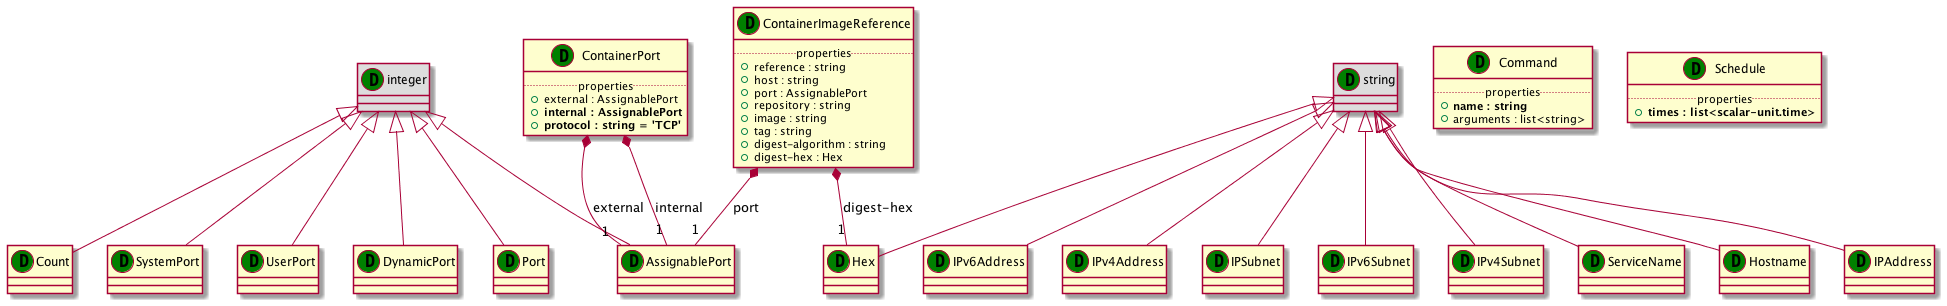

The diagram above was rendered by PlantUML. Its source (embedded in the PNG):
@startuml
set namespaceSeparator none
class "integer" as integer_DT << (D,green) >> #DDDDDD
class "Count" as Count_DT << (D,green) >> {
}
class "string" as string_DT << (D,green) >> #DDDDDD
class "Hex" as Hex_DT << (D,green) >> {
}
class "string" as string_DT << (D,green) >> #DDDDDD
class "IPAddress" as IPAddress_DT << (D,green) >> {
}
class "string" as string_DT << (D,green) >> #DDDDDD
class "IPv6Address" as IPv6Address_DT << (D,green) >> {
}
class "string" as string_DT << (D,green) >> #DDDDDD
class "IPv4Address" as IPv4Address_DT << (D,green) >> {
}
class "string" as string_DT << (D,green) >> #DDDDDD
class "IPSubnet" as IPSubnet_DT << (D,green) >> {
}
class "string" as string_DT << (D,green) >> #DDDDDD
class "IPv6Subnet" as IPv6Subnet_DT << (D,green) >> {
}
class "string" as string_DT << (D,green) >> #DDDDDD
class "IPv4Subnet" as IPv4Subnet_DT << (D,green) >> {
}
class "integer" as integer_DT << (D,green) >> #DDDDDD
class "Port" as Port_DT << (D,green) >> {
}
class "integer" as integer_DT << (D,green) >> #DDDDDD
class "AssignablePort" as AssignablePort_DT << (D,green) >> {
}
class "integer" as integer_DT << (D,green) >> #DDDDDD
class "SystemPort" as SystemPort_DT << (D,green) >> {
}
class "integer" as integer_DT << (D,green) >> #DDDDDD
class "UserPort" as UserPort_DT << (D,green) >> {
}
class "integer" as integer_DT << (D,green) >> #DDDDDD
class "DynamicPort" as DynamicPort_DT << (D,green) >> {
}
class "string" as string_DT << (D,green) >> #DDDDDD
class "ServiceName" as ServiceName_DT << (D,green) >> {
}
class "string" as string_DT << (D,green) >> #DDDDDD
class "Hostname" as Hostname_DT << (D,green) >> {
}
class "Command" as Command_DT << (D,green) >> {
.. properties ..
+<b>name : string
+arguments : list<string>
}
class "Schedule" as Schedule_DT << (D,green) >> {
.. properties ..
+<b>times : list<scalar-unit.time>
}
class "ContainerImageReference" as ContainerImageReference_DT << (D,green) >> {
.. properties ..
+reference : string
+host : string
+port : AssignablePort
+repository : string
+image : string
+tag : string
+digest-algorithm : string
+digest-hex : Hex
}
class "ContainerPort" as ContainerPort_DT << (D,green) >> {
.. properties ..
+external : AssignablePort
+<b>internal : AssignablePort
+<b>protocol : string = 'TCP'
}
integer_DT <|-- Count_DT
string_DT <|-- Hex_DT
string_DT <|-- IPAddress_DT
string_DT <|-- IPv6Address_DT
string_DT <|-- IPv4Address_DT
string_DT <|-- IPSubnet_DT
string_DT <|-- IPv6Subnet_DT
string_DT <|-- IPv4Subnet_DT
integer_DT <|-- Port_DT
integer_DT <|-- AssignablePort_DT
integer_DT <|-- SystemPort_DT
integer_DT <|-- UserPort_DT
integer_DT <|-- DynamicPort_DT
string_DT <|-- ServiceName_DT
string_DT <|-- Hostname_DT
ContainerImageReference_DT *-- "1" AssignablePort_DT : port
ContainerImageReference_DT *-- "1" Hex_DT : digest-hex
ContainerPort_DT *-- "1" AssignablePort_DT : external
ContainerPort_DT *-- "1" AssignablePort_DT : internal
@enduml